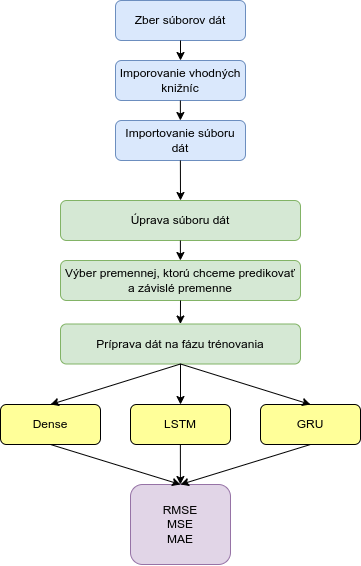

The diagram above was exported from draw.io. Its source (the exported page's mxGraphModel, read from the mxfile embedded in the PNG):
<mxGraphModel dx="981" dy="507" grid="1" gridSize="10" guides="1" tooltips="1" connect="1" arrows="1" fold="1" page="1" pageScale="1" pageWidth="1169" pageHeight="827" math="0" shadow="0">
  <root>
    <mxCell id="0" />
    <mxCell id="1" parent="0" />
    <mxCell id="Mppyu9NVVGEAz6peYtVV-1" value="Zber súborov dát" style="rounded=1;whiteSpace=wrap;html=1;fillColor=#dae8fc;strokeColor=#6c8ebf;" vertex="1" parent="1">
      <mxGeometry x="510" y="60" width="130" height="40" as="geometry" />
    </mxCell>
    <mxCell id="Mppyu9NVVGEAz6peYtVV-2" value="Imporovanie vhodných knižníc" style="rounded=1;whiteSpace=wrap;html=1;fillColor=#dae8fc;strokeColor=#6c8ebf;" vertex="1" parent="1">
      <mxGeometry x="510" y="120" width="130" height="40" as="geometry" />
    </mxCell>
    <mxCell id="Mppyu9NVVGEAz6peYtVV-3" value="Importovanie súboru dát" style="rounded=1;whiteSpace=wrap;html=1;fillColor=#dae8fc;strokeColor=#6c8ebf;" vertex="1" parent="1">
      <mxGeometry x="510" y="180" width="130" height="40" as="geometry" />
    </mxCell>
    <mxCell id="Mppyu9NVVGEAz6peYtVV-4" value="Úprava súboru dát" style="rounded=1;whiteSpace=wrap;html=1;fillColor=#d5e8d4;strokeColor=#82b366;" vertex="1" parent="1">
      <mxGeometry x="455" y="260" width="240" height="40" as="geometry" />
    </mxCell>
    <mxCell id="Mppyu9NVVGEAz6peYtVV-5" value="Výber premennej, ktorú chceme predikovať a závislé premenne" style="rounded=1;whiteSpace=wrap;html=1;fillColor=#d5e8d4;strokeColor=#82b366;" vertex="1" parent="1">
      <mxGeometry x="455" y="320" width="240" height="40" as="geometry" />
    </mxCell>
    <mxCell id="Mppyu9NVVGEAz6peYtVV-6" value="Príprava dát na fázu trénovania" style="rounded=1;whiteSpace=wrap;html=1;fillColor=#d5e8d4;strokeColor=#82b366;" vertex="1" parent="1">
      <mxGeometry x="455" y="383.5" width="240" height="40" as="geometry" />
    </mxCell>
    <mxCell id="Mppyu9NVVGEAz6peYtVV-7" value="LSTM" style="rounded=1;whiteSpace=wrap;html=1;fillColor=#FFFF99;" vertex="1" parent="1">
      <mxGeometry x="525" y="464" width="100" height="40" as="geometry" />
    </mxCell>
    <mxCell id="Mppyu9NVVGEAz6peYtVV-8" value="GRU" style="rounded=1;whiteSpace=wrap;html=1;fillColor=#FFFF99;" vertex="1" parent="1">
      <mxGeometry x="655" y="464" width="100" height="40" as="geometry" />
    </mxCell>
    <mxCell id="Mppyu9NVVGEAz6peYtVV-9" value="Dense" style="rounded=1;whiteSpace=wrap;html=1;fillColor=#FFFF99;" vertex="1" parent="1">
      <mxGeometry x="395" y="464" width="100" height="40" as="geometry" />
    </mxCell>
    <mxCell id="Mppyu9NVVGEAz6peYtVV-10" value="RMSE&lt;br&gt;MSE&lt;br&gt;MAE" style="rounded=1;whiteSpace=wrap;html=1;fillColor=#e1d5e7;strokeColor=#9673a6;" vertex="1" parent="1">
      <mxGeometry x="525" y="544" width="100" height="80" as="geometry" />
    </mxCell>
    <mxCell id="Mppyu9NVVGEAz6peYtVV-11" value="" style="endArrow=classic;html=1;rounded=0;entryX=0.5;entryY=0;entryDx=0;entryDy=0;exitX=0.5;exitY=1;exitDx=0;exitDy=0;" edge="1" parent="1" source="Mppyu9NVVGEAz6peYtVV-1" target="Mppyu9NVVGEAz6peYtVV-2">
      <mxGeometry width="50" height="50" relative="1" as="geometry">
        <mxPoint x="410" y="120" as="sourcePoint" />
        <mxPoint x="460" y="70" as="targetPoint" />
      </mxGeometry>
    </mxCell>
    <mxCell id="Mppyu9NVVGEAz6peYtVV-12" value="" style="endArrow=classic;html=1;rounded=0;entryX=0.5;entryY=0;entryDx=0;entryDy=0;exitX=0.5;exitY=1;exitDx=0;exitDy=0;" edge="1" parent="1">
      <mxGeometry width="50" height="50" relative="1" as="geometry">
        <mxPoint x="574.88" y="160" as="sourcePoint" />
        <mxPoint x="574.88" y="180" as="targetPoint" />
      </mxGeometry>
    </mxCell>
    <mxCell id="Mppyu9NVVGEAz6peYtVV-13" value="" style="endArrow=classic;html=1;rounded=0;entryX=0.5;entryY=0;entryDx=0;entryDy=0;exitX=0.5;exitY=1;exitDx=0;exitDy=0;" edge="1" parent="1" target="Mppyu9NVVGEAz6peYtVV-4">
      <mxGeometry width="50" height="50" relative="1" as="geometry">
        <mxPoint x="574.88" y="220" as="sourcePoint" />
        <mxPoint x="574.88" y="240" as="targetPoint" />
      </mxGeometry>
    </mxCell>
    <mxCell id="Mppyu9NVVGEAz6peYtVV-14" value="" style="endArrow=classic;html=1;rounded=0;entryX=0.5;entryY=0;entryDx=0;entryDy=0;exitX=0.5;exitY=1;exitDx=0;exitDy=0;" edge="1" parent="1" source="Mppyu9NVVGEAz6peYtVV-6" target="Mppyu9NVVGEAz6peYtVV-7">
      <mxGeometry width="50" height="50" relative="1" as="geometry">
        <mxPoint x="584.88" y="424" as="sourcePoint" />
        <mxPoint x="584.92" y="464" as="targetPoint" />
      </mxGeometry>
    </mxCell>
    <mxCell id="Mppyu9NVVGEAz6peYtVV-15" value="" style="endArrow=classic;html=1;rounded=0;entryX=0.458;entryY=0;entryDx=0;entryDy=0;exitX=0.5;exitY=1;exitDx=0;exitDy=0;entryPerimeter=0;" edge="1" parent="1">
      <mxGeometry width="50" height="50" relative="1" as="geometry">
        <mxPoint x="574.88" y="504" as="sourcePoint" />
        <mxPoint x="574.92" y="544" as="targetPoint" />
      </mxGeometry>
    </mxCell>
    <mxCell id="Mppyu9NVVGEAz6peYtVV-16" value="" style="endArrow=classic;html=1;rounded=0;entryX=0.5;entryY=0;entryDx=0;entryDy=0;exitX=0.5;exitY=1;exitDx=0;exitDy=0;" edge="1" parent="1" source="Mppyu9NVVGEAz6peYtVV-6" target="Mppyu9NVVGEAz6peYtVV-9">
      <mxGeometry width="50" height="50" relative="1" as="geometry">
        <mxPoint x="580" y="424" as="sourcePoint" />
        <mxPoint x="584.04" y="464" as="targetPoint" />
      </mxGeometry>
    </mxCell>
    <mxCell id="Mppyu9NVVGEAz6peYtVV-17" value="" style="endArrow=classic;html=1;rounded=0;entryX=0.5;entryY=0;entryDx=0;entryDy=0;exitX=0.5;exitY=1;exitDx=0;exitDy=0;" edge="1" parent="1" source="Mppyu9NVVGEAz6peYtVV-6" target="Mppyu9NVVGEAz6peYtVV-8">
      <mxGeometry width="50" height="50" relative="1" as="geometry">
        <mxPoint x="604.88" y="444" as="sourcePoint" />
        <mxPoint x="604.92" y="484" as="targetPoint" />
      </mxGeometry>
    </mxCell>
    <mxCell id="Mppyu9NVVGEAz6peYtVV-18" value="" style="endArrow=classic;html=1;rounded=0;entryX=0.5;entryY=0;entryDx=0;entryDy=0;exitX=0.5;exitY=1;exitDx=0;exitDy=0;" edge="1" parent="1" source="Mppyu9NVVGEAz6peYtVV-8" target="Mppyu9NVVGEAz6peYtVV-10">
      <mxGeometry width="50" height="50" relative="1" as="geometry">
        <mxPoint x="584.88" y="514" as="sourcePoint" />
        <mxPoint x="584.92" y="554" as="targetPoint" />
      </mxGeometry>
    </mxCell>
    <mxCell id="Mppyu9NVVGEAz6peYtVV-19" value="" style="endArrow=classic;html=1;rounded=0;entryX=0.5;entryY=0;entryDx=0;entryDy=0;exitX=0.5;exitY=1;exitDx=0;exitDy=0;" edge="1" parent="1" source="Mppyu9NVVGEAz6peYtVV-9" target="Mppyu9NVVGEAz6peYtVV-10">
      <mxGeometry width="50" height="50" relative="1" as="geometry">
        <mxPoint x="594.88" y="524" as="sourcePoint" />
        <mxPoint x="594.92" y="564" as="targetPoint" />
      </mxGeometry>
    </mxCell>
    <mxCell id="Mppyu9NVVGEAz6peYtVV-22" value="" style="endArrow=classic;html=1;rounded=0;entryX=0.5;entryY=0;entryDx=0;entryDy=0;exitX=0.5;exitY=1;exitDx=0;exitDy=0;" edge="1" parent="1">
      <mxGeometry width="50" height="50" relative="1" as="geometry">
        <mxPoint x="574.9000000000001" y="300" as="sourcePoint" />
        <mxPoint x="574.9000000000001" y="320" as="targetPoint" />
      </mxGeometry>
    </mxCell>
    <mxCell id="Mppyu9NVVGEAz6peYtVV-23" value="" style="endArrow=classic;html=1;rounded=0;entryX=0.5;entryY=0;entryDx=0;entryDy=0;" edge="1" parent="1">
      <mxGeometry width="50" height="50" relative="1" as="geometry">
        <mxPoint x="575" y="360" as="sourcePoint" />
        <mxPoint x="574.9000000000001" y="383.50000000000006" as="targetPoint" />
      </mxGeometry>
    </mxCell>
  </root>
</mxGraphModel>